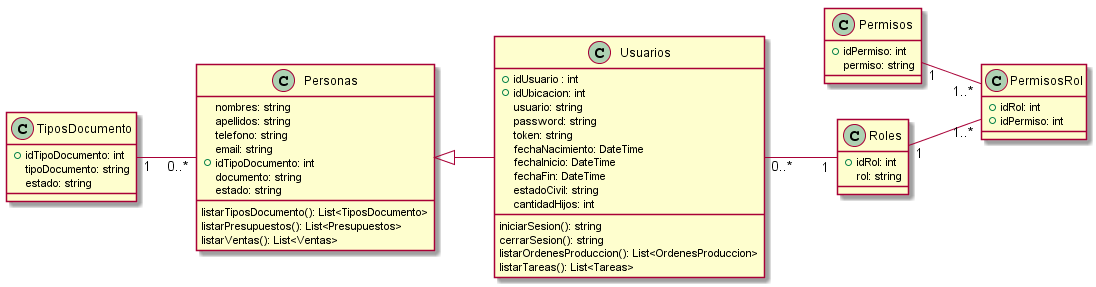

The diagram above was rendered by PlantUML. Its source (embedded in the PNG):
@startuml vistaSistema
class Personas{
   nombres: string
   apellidos: string
   telefono: string
   email: string
   +idTipoDocumento: int
   documento: string
   estado: string

   listarTiposDocumento(): List<TiposDocumento>
   listarPresupuestos(): List<Presupuestos>
   listarVentas(): List<Ventas>
}
class Usuarios {
   +idUsuario : int
   +idUbicacion: int
   usuario: string
   password: string
   token: string
   fechaNacimiento: DateTime
   fechaInicio: DateTime
   fechaFin: DateTime
   estadoCivil: string
   cantidadHijos: int

   iniciarSesion(): string
   cerrarSesion(): string
   listarOrdenesProduccion(): List<OrdenesProduccion>
   listarTareas(): List<Tareas>
}
class TiposDocumento{
   +idTipoDocumento: int
   tipoDocumento: string
   estado: string
}
class Permisos{
    +idPermiso: int
    permiso: string
}
class Roles{
    +idRol: int
    rol: string
}
class PermisosRol{
    +idRol: int
    +idPermiso: int
}

left to right direction
Personas <|-- Usuarios
TiposDocumento "1"--"0..*" Personas
Roles "1"  -- "1..*" PermisosRol
Permisos "1"  -- "1..*" PermisosRol
Usuarios "0..*" -- "1" Roles

@enduml